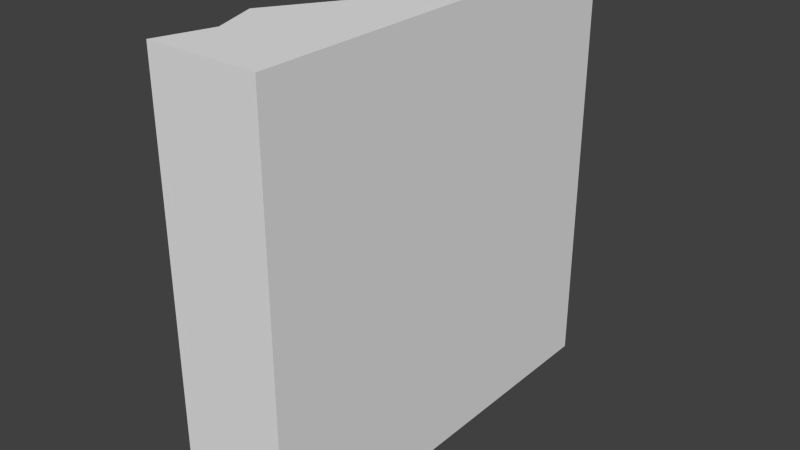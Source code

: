 # Source: Brown_Cliff_01.blend  (saved by Blender 2.76.0; exported with 4.5.12 LTS)
import bpy
from mathutils import Matrix  # noqa: F401  (used for matrix-valued properties, if any)

bpy.ops.wm.read_factory_settings(use_empty=True)
scene = bpy.context.scene
scene.name = 'Scene'

# ---- collections
col_collection_1 = bpy.data.collections.new('Collection 1'); scene.collection.children.link(col_collection_1)

# ---- materials (node trees are filled in below, after node groups)
mat_material_001 = bpy.data.materials.new('Material.001')
mat_material_001.alpha_threshold = 0.0
mat_material_001.use_transparent_shadow = False
mat_material_001.roughness = 0.5
mat_wood = bpy.data.materials.new('Wood')
mat_wood.alpha_threshold = 0.0
mat_wood.use_transparent_shadow = False
mat_wood.diffuse_color = (0.6667, 0.5451, 0.3569, 1.0)
mat_wood.specular_color = (0.33, 0.33, 0.33)
mat_wood.roughness = 0.5
mat_wood.specular_intensity = 1.0

# ---- material node trees

# ---- world
world_world = bpy.data.worlds.new('World'); scene.world = world_world
world_world.color = (0.05088, 0.05088, 0.05088)
world_world.use_sun_shadow = False
world_world.sun_shadow_jitter_overblur = 0.0
world_world.cycles.sampling_method = 'MANUAL'
world_world.cycles.sample_map_resolution = 256

# ---- meshes
me_cube_002 = bpy.data.meshes.new('Cube.002')
me_cube_002.from_pydata([(0.5, 0.5, -0.5), (0.24, 0.5, -0.5), (0.24, 0.5, 0.5), (0.5, 0.5, 0.5), (0.3609, -0.07503, -0.5), (0.24, 0.1414, -0.5), (0.2887, 0.2957, -0.5), (0.5, -0.5, -0.5), (0.24, -0.5, -0.5), (0.2797, -0.376, -0.5), (0.24, -0.2663, -0.5), (0.3609, -0.07503, 0.5), (0.24, 0.1414, 0.5), (0.24, -0.2663, 0.5), (0.2797, -0.376, 0.5), (0.24, -0.5, 0.5), (0.5, -0.5, 0.5), (0.2887, 0.2957, 0.5)], [], [(0, 1, 2, 3), (4, 5, 6, 1, 0, 7, 8, 9, 10), (11, 12, 5, 4), (11, 13, 14, 15, 16, 3, 2, 17, 12), (13, 11, 4, 10), (14, 13, 10, 9), (15, 14, 9, 8), (8, 7, 16, 15), (3, 16, 7, 0), (17, 2, 1, 6), (12, 17, 6, 5)])
me_cube_002.polygons.foreach_set('use_smooth', [True] * 11)
_k = set([(0, 1), (0, 3), (0, 7), (1, 2), (1, 6), (2, 3), (2, 17), (3, 16), (4, 5), (4, 10), (4, 11), (5, 6), (5, 12), (6, 17), (7, 8), (7, 16), (8, 9), (8, 15), (9, 10), (9, 14), (10, 13), (11, 12), (11, 13), (12, 17), (13, 14), (14, 15), (15, 16)])
me_cube_002.attributes.new('sharp_edge', 'BOOLEAN', 'EDGE').data.foreach_set('value', [ (min(e.vertices), max(e.vertices)) in _k for e in me_cube_002.edges])
_uv = me_cube_002.uv_layers.new(name='UVMap')
_uv.uv.foreach_set('vector', [0.3673, 0.6005, 0.385, 0.6005, 0.385, 0.6505, 0.3673, 0.6505, 0.3768, 0.6295, 0.385, 0.6442, 0.3817, 0.6547, 0.385, 0.6687, 0.3673, 0.6687, 0.3673, 0.6005, 0.385, 0.6005, 0.3823, 0.6089, 0.385, 0.6164, 0.3543, 0.6505, 0.3374, 0.6505, 0.3374, 0.6005, 0.3543, 0.6005, 0.3805, 0.6295, 0.3723, 0.6164, 0.375, 0.6089, 0.3723, 0.6005, 0.39, 0.6005, 0.39, 0.6687, 0.3723, 0.6687, 0.3756, 0.6547, 0.3723, 0.6442, 0.3686, 0.6505, 0.3532, 0.6505, 0.3532, 0.6005, 0.3686, 0.6005, 0.3695, 0.6505, 0.3615, 0.6505, 0.3615, 0.6005, 0.3695, 0.6005, 0.3806, 0.6505, 0.3717, 0.6505, 0.3717, 0.6005, 0.3806, 0.6005, 0.3723, 0.6005, 0.39, 0.6005, 0.39, 0.6505, 0.3723, 0.6505, 0.4468, 0.6505, 0.3787, 0.6505, 0.3787, 0.6005, 0.4468, 0.6005, 0.3252, 0.6505, 0.3109, 0.6505, 0.3109, 0.6005, 0.3252, 0.6005, 0.3389, 0.6505, 0.3278, 0.6505, 0.3278, 0.6005, 0.3389, 0.6005])
me_cube_002.materials.append(mat_material_001)
me_cube_002.materials.append(mat_wood)
me_cube_002.use_remesh_preserve_volume = False
me_cube_002.use_remesh_preserve_attributes = False
me_cube_002.use_mirror_vertex_groups = False
me_cube_002.update()
me_cube_002.normals_split_custom_set([tuple(v) for v in zip(*[iter([0.0, 1.0, 1.146e-07, 0.0, 1.0, 1.146e-07, 0.0, 1.0, 1.146e-07, 0.0, 1.0, 1.146e-07, -2.349e-07, 2.666e-07, -1.0, -2.349e-07, 2.666e-07, -1.0, -2.349e-07, 2.666e-07, -1.0, -2.349e-07, 2.666e-07, -1.0, -2.349e-07, 2.666e-07, -1.0, -2.349e-07, 2.666e-07, -1.0, -2.349e-07, 2.666e-07, -1.0, -2.349e-07, 2.666e-07, -1.0, -2.349e-07, 2.666e-07, -1.0, -0.8731, -0.4876, -3.944e-08, -0.8731, -0.4876, -3.944e-08, -0.8731, -0.4876, -3.944e-08, -0.8731, -0.4876, -3.944e-08, 3.356e-08, -2.246e-07, 1.0, 3.356e-08, -2.246e-07, 1.0, 3.356e-08, -2.246e-07, 1.0, 3.356e-08, -2.246e-07, 1.0, 3.356e-08, -2.246e-07, 1.0, 3.356e-08, -2.246e-07, 1.0, 3.356e-08, -2.246e-07, 1.0, 3.356e-08, -2.246e-07, 1.0, 3.356e-08, -2.246e-07, 1.0, -0.8454, 0.5342, 2.469e-08, -0.8454, 0.5342, 2.469e-08, -0.8454, 0.5342, 2.469e-08, -0.8454, 0.5342, 2.469e-08, -0.9405, -0.3399, -2.395e-08, -0.9405, -0.3399, -2.395e-08, -0.9405, -0.3399, -2.395e-08, -0.9405, -0.3399, -2.395e-08, -0.9525, 0.3047, 2.863e-08, -0.9525, 0.3047, 2.863e-08, -0.9525, 0.3047, 2.863e-08, -0.9525, 0.3047, 2.863e-08, 0.0, -1.0, -1.146e-07, 0.0, -1.0, -1.146e-07, 0.0, -1.0, -1.146e-07, 0.0, -1.0, -1.146e-07, 1.0, -1.49e-08, 0.0, 1.0, -1.49e-08, 0.0, 1.0, -1.49e-08, 0.0, 1.0, -1.49e-08, 0.0, -0.9727, -0.232, -1.774e-08, -0.9727, -0.232, -1.774e-08, -0.9727, -0.232, -1.774e-08, -0.9727, -0.232, -1.774e-08, -0.9536, 0.3011, 1.727e-08, -0.9536, 0.3011, 1.727e-08, -0.9536, 0.3011, 1.727e-08, -0.9536, 0.3011, 1.727e-08])] * 3)])

# ---- objects
ob_cube_000 = bpy.data.objects.new('Cube.000', me_cube_002)

# ---- transforms, parenting, visibility, modifiers, constraints
ob_cube_000.location = (0.0, 0.0, 0.0)
ob_cube_000.color = (0.8, 0.8, 0.8, 1.0)
ob_cube_000.lineart.crease_threshold = 0.0

# ---- collection membership
col_collection_1.objects.link(ob_cube_000)

# ---- scene / render settings (as saved in the file)
scene.frame_start = 1; scene.frame_end = 250; scene.frame_set(1)
scene.render.engine = 'BLENDER_EEVEE_NEXT'
scene.render.resolution_percentage = 50
scene.render.dither_intensity = 0.0
scene.cycles.use_denoising = False
scene.cycles.samples = 10
scene.cycles.sampling_pattern = 'TABULATED_SOBOL'
scene.cycles.light_sampling_threshold = 0.0
scene.cycles.use_adaptive_sampling = False
scene.cycles.use_light_tree = False
scene.cycles.blur_glossy = 0.0
scene.cycles.pixel_filter_type = 'GAUSSIAN'
scene.cycles.sample_clamp_indirect = 0.0
scene.view_settings.view_transform = 'Standard'
bpy.context.view_layer.update()

# ---- added for rendering (the .blend has no active camera and no usable light): camera, sun
cam_auto = bpy.data.cameras.new('AutoCamera')
cam_auto.lens = 50.0
cam_auto.sensor_width = 36.0
cam_auto.clip_end = 1000.0
ob_auto_camera = bpy.data.objects.new('AutoCamera', cam_auto)
scene.collection.objects.link(ob_auto_camera)
ob_auto_camera.location = (1.70038, -1.59646, 1.0643)
ob_auto_camera.rotation_euler = (1.09748, -7.21219e-08, 0.694738)
scene.camera = ob_auto_camera
light_auto_sun = bpy.data.lights.new('AutoSun', 'SUN')
light_auto_sun.energy = 3.0
light_auto_sun.angle = 0.0523599
ob_auto_sun = bpy.data.objects.new('AutoSun', light_auto_sun)
scene.collection.objects.link(ob_auto_sun)
ob_auto_sun.rotation_euler = (0.872665, 0.174533, 0.523599)
bpy.context.view_layer.update()

